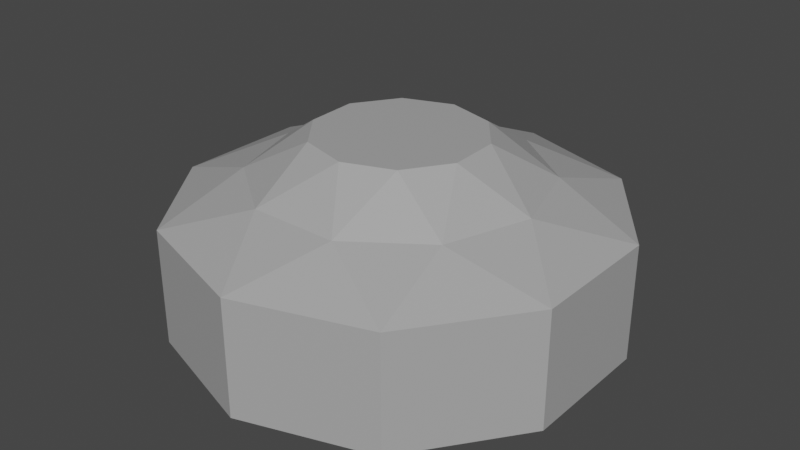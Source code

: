 # Source: ButtonCenter.blend  (saved by Blender 3.3.6; exported with 4.5.12 LTS)
import bpy
from mathutils import Matrix  # noqa: F401  (used for matrix-valued properties, if any)

bpy.ops.wm.read_factory_settings(use_empty=True)
scene = bpy.context.scene
scene.name = 'Scene'

# ---- collections
col_collection = bpy.data.collections.new('Collection'); scene.collection.children.link(col_collection)

# ---- materials (node trees are filled in below, after node groups)
mat_material_004 = bpy.data.materials.new('Material.004')
mat_material_004.use_transparent_shadow = False

# ---- material node trees
mat_material_004.use_nodes = True; mat_material_004.node_tree.nodes.clear()
_N = mat_material_004.node_tree.nodes; _L = mat_material_004.node_tree.links
n0 = _N.new('ShaderNodeBsdfPrincipled'); n0.name = 'Principled BSDF'; n0.location = (10, 300)
n0.distribution = 'GGX'
n0.subsurface_method = 'RANDOM_WALK_SKIN'
n0.inputs[0].default_value = (0.402, 0.402, 0.402, 1.0)
n0.inputs[3].default_value = 1.45
n0.inputs[27].default_value = (0.0, 0.0, 0.0, 1.0)
n0.inputs[28].default_value = 1.0
n1 = _N.new('ShaderNodeOutputMaterial'); n1.name = 'Material Output'; n1.location = (300, 300)
_L.new(n0.outputs[0], n1.inputs[0])
n1.is_active_output = True

# ---- world
world_world = bpy.data.worlds.new('World'); scene.world = world_world
world_world.use_nodes = True; world_world.node_tree.nodes.clear()
_N = world_world.node_tree.nodes; _L = world_world.node_tree.links
n0 = _N.new('ShaderNodeOutputWorld'); n0.name = 'World Output'; n0.location = (300, 300)
n1 = _N.new('ShaderNodeBackground'); n1.name = 'Background'; n1.location = (10, 300)
n1.inputs[0].default_value = (0.05088, 0.05088, 0.05088, 1.0)
_L.new(n1.outputs[0], n0.inputs[0])
n0.is_active_output = True
world_world.color = (0.05088, 0.05088, 0.05088)
world_world.use_sun_shadow = False
world_world.sun_shadow_jitter_overblur = 0.0

# ---- meshes
me_circle_001 = bpy.data.meshes.new('Circle.001')
me_circle_001.from_pydata([(-7.141e-10, 0.449, 0.2833), (-0.2639, 0.3633, 0.2833), (-0.427, 0.1388, 0.2833), (-0.427, -0.1388, 0.2833), (-0.2639, -0.3633, 0.2833), (-7.141e-10, -0.449, 0.2833), (0.2639, -0.3633, 0.2833), (0.427, -0.1388, 0.2833), (0.427, 0.1388, 0.2833), (0.2639, 0.3633, 0.2833), (0.09514, 0.1428, 0.6657), (-0.00698, 0.1715, 0.6657), (-0.1064, 0.1346, 0.6657), (-0.1652, 0.04635, 0.6657), (-0.1609, -0.05963, 0.6657), (-0.09514, -0.1428, 0.6657), (0.00698, -0.1715, 0.6657), (0.1064, -0.1346, 0.6657), (0.1652, -0.04635, 0.6657), (0.1609, 0.05963, 0.6657), (-0.2639, 0.3633, 0.5204), (-7.141e-10, 0.449, 0.5204), (-0.427, 0.1388, 0.5204), (-0.427, -0.1388, 0.5204), (-0.2639, -0.3633, 0.5204), (-7.141e-10, -0.449, 0.5204), (0.2639, -0.3633, 0.5204), (0.427, -0.1388, 0.5204), (0.427, 0.1388, 0.5204), (0.2639, 0.3633, 0.5204), (-0.0875, 0.28, 0.5842), (0.09381, 0.278, 0.5842), (-0.2354, 0.1751, 0.5842), (-0.2934, 0.003318, 0.5842), (-0.2393, -0.1697, 0.5842), (-0.09381, -0.278, 0.5842), (0.0875, -0.28, 0.5842), (0.2354, -0.1751, 0.5842), (0.2934, -0.003318, 0.5842), (0.2393, 0.1697, 0.5842)], [], [(1, 0, 9, 8, 7, 6, 5, 4, 3, 2), (11, 12, 13, 14, 15, 16, 17, 18, 19, 10), (1, 2, 22, 20), (8, 9, 29, 28), (5, 6, 26, 25), (2, 3, 23, 22), (9, 0, 21, 29), (6, 7, 27, 26), (3, 4, 24, 23), (0, 1, 20, 21), (7, 8, 28, 27), (4, 5, 25, 24), (30, 31, 21, 20), (32, 30, 20, 22), (33, 32, 22, 23), (34, 33, 23, 24), (35, 34, 24, 25), (36, 35, 25, 26), (37, 36, 26, 27), (38, 37, 27, 28), (39, 38, 28, 29), (31, 39, 29, 21), (11, 10, 31, 30), (12, 11, 30, 32), (13, 12, 32, 33), (14, 13, 33, 34), (15, 14, 34, 35), (16, 15, 35, 36), (17, 16, 36, 37), (18, 17, 37, 38), (19, 18, 38, 39), (10, 19, 39, 31)])
_uv = me_circle_001.uv_layers.new(name='UVMap')
_uv.uv.foreach_set('vector', [0.0, 0.0, 0.0, 0.0, 0.0, 0.0, 0.0, 0.0, 0.0, 0.0, 0.0, 0.0, 0.0, 0.0, 0.0, 0.0, 0.0, 0.0, 0.0, 0.0, 0.0, 0.0, 0.0, 0.0, 0.0, 0.0, 0.0, 0.0, 0.0, 0.0, 0.0, 0.0, 0.0, 0.0, 0.0, 0.0, 0.0, 0.0, 0.0, 0.0, 0.0, 0.0, 0.0, 0.0, 0.0, 0.0, 0.0, 0.0, 0.0, 0.0, 0.0, 0.0, 0.0, 0.0, 0.0, 0.0, 0.0, 0.0, 0.0, 0.0, 0.0, 0.0, 0.0, 0.0, 0.0, 0.0, 0.0, 0.0, 0.0, 0.0, 0.0, 0.0, 0.0, 0.0, 0.0, 0.0, 0.0, 0.0, 0.0, 0.0, 0.0, 0.0, 0.0, 0.0, 0.0, 0.0, 0.0, 0.0, 0.0, 0.0, 0.0, 0.0, 0.0, 0.0, 0.0, 0.0, 0.0, 0.0, 0.0, 0.0, 0.0, 0.0, 0.0, 0.0, 0.0, 0.0, 0.0, 0.0, 0.0, 0.0, 0.0, 0.0, 0.0, 0.0, 0.0, 0.0, 0.0, 0.0, 0.0, 0.0, 0.0, 0.0, 0.0, 0.0, 0.0, 0.0, 0.0, 0.0, 0.0, 0.0, 0.0, 0.0, 0.0, 0.0, 0.0, 0.0, 0.0, 0.0, 0.0, 0.0, 0.0, 0.0, 0.0, 0.0, 0.0, 0.0, 0.0, 0.0, 0.0, 0.0, 0.0, 0.0, 0.0, 0.0, 0.0, 0.0, 0.0, 0.0, 0.0, 0.0, 0.0, 0.0, 0.0, 0.0, 0.0, 0.0, 0.0, 0.0, 0.0, 0.0, 0.0, 0.0, 0.0, 0.0, 0.0, 0.0, 0.0, 0.0, 0.0, 0.0, 0.0, 0.0, 0.0, 0.0, 0.0, 0.0, 0.0, 0.0, 0.0, 0.0, 0.0, 0.0, 0.0, 0.0, 0.0, 0.0, 0.0, 0.0, 0.0, 0.0, 0.0, 0.0, 0.0, 0.0, 0.0, 0.0, 0.0, 0.0, 0.0, 0.0, 0.0, 0.0, 0.0, 0.0, 0.0, 0.0, 0.0, 0.0, 0.0, 0.0, 0.0, 0.0, 0.0, 0.0, 0.0, 0.0, 0.0, 0.0, 0.0, 0.0, 0.0, 0.0, 0.0, 0.0, 0.0, 0.0, 0.0, 0.0, 0.0, 0.0, 0.0, 0.0, 0.0, 0.0, 0.0, 0.0, 0.0, 0.0, 0.0, 0.0, 0.0, 0.0, 0.0, 0.0, 0.0, 0.0, 0.0, 0.0, 0.0, 0.0, 0.0, 0.0, 0.0, 0.0, 0.0, 0.0, 0.0, 0.0, 0.0, 0.0, 0.0, 0.0, 0.0, 0.0, 0.0, 0.0, 0.0, 0.0, 0.0, 0.0])
me_circle_001.materials.append(mat_material_004)
me_circle_001.update()

# ---- objects
ob_circle_001 = bpy.data.objects.new('Circle.001', me_circle_001)

# ---- transforms, parenting, visibility, modifiers, constraints
ob_circle_001.location = (0.0, 0.0, -0.06388)

# ---- collection membership
col_collection.objects.link(ob_circle_001)

# ---- scene / render settings (as saved in the file)
scene.frame_start = 1; scene.frame_end = 250; scene.frame_set(1)
scene.render.engine = 'BLENDER_EEVEE_NEXT'
scene.cycles.sampling_pattern = 'TABULATED_SOBOL'
scene.cycles.use_light_tree = False
scene.view_settings.view_transform = 'Filmic'
bpy.context.view_layer.update()

# ---- added for rendering (the .blend has no active camera and no usable light): camera, sun
cam_auto = bpy.data.cameras.new('AutoCamera')
cam_auto.lens = 50.0
cam_auto.sensor_width = 36.0
cam_auto.clip_end = 1000.0
ob_auto_camera = bpy.data.objects.new('AutoCamera', cam_auto)
scene.collection.objects.link(ob_auto_camera)
ob_auto_camera.location = (1.19998, -1.43998, 1.37062)
ob_auto_camera.rotation_euler = (1.09748, -7.21219e-08, 0.694738)
scene.camera = ob_auto_camera
light_auto_sun = bpy.data.lights.new('AutoSun', 'SUN')
light_auto_sun.energy = 3.0
light_auto_sun.angle = 0.0523599
ob_auto_sun = bpy.data.objects.new('AutoSun', light_auto_sun)
scene.collection.objects.link(ob_auto_sun)
ob_auto_sun.rotation_euler = (0.872665, 0.174533, 0.523599)
bpy.context.view_layer.update()
